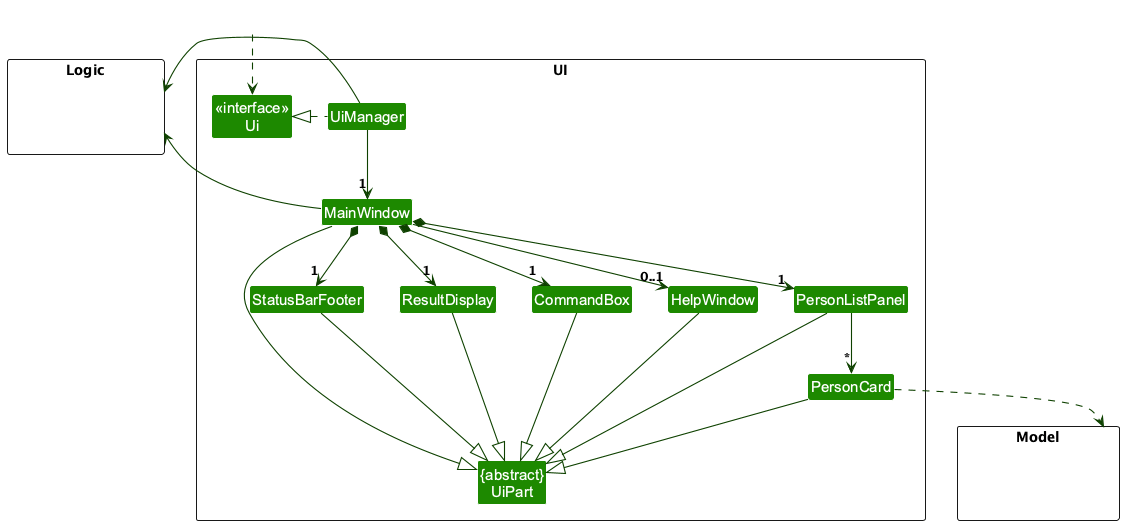

The diagram above was rendered by PlantUML. Its source (embedded in the PNG):
@startuml
!include style.puml
skinparam arrowThickness 1.1
skinparam arrowColor UI_COLOR_T4
skinparam classBackgroundColor UI_COLOR

package UI <<Rectangle>>{
Class "<<interface>>\nUi" as Ui
Class "{abstract}\nUiPart" as UiPart
Class UiManager
Class MainWindow
Class HelpWindow
Class ResultDisplay
Class PersonListPanel
Class PersonCard
Class StatusBarFooter
Class CommandBox
}

package Model <<Rectangle>> {
Class HiddenModel #FFFFFF
}

package Logic <<Rectangle>> {
Class HiddenLogic #FFFFFF
}

Class HiddenOutside #FFFFFF
HiddenOutside ..> Ui

UiManager .left.|> Ui
UiManager -down-> "1" MainWindow
MainWindow *-down->  "1" CommandBox
MainWindow *-down-> "1" ResultDisplay
MainWindow *-down-> "1" PersonListPanel
MainWindow *-down-> "1" StatusBarFooter
MainWindow --> "0..1" HelpWindow

PersonListPanel -down-> "*" PersonCard

MainWindow -left-|> UiPart

ResultDisplay --|> UiPart
CommandBox --|> UiPart
PersonListPanel --|> UiPart
PersonCard --|> UiPart
StatusBarFooter --|> UiPart
HelpWindow --|> UiPart

' AB3-level dependency to Model kept (PersonCard renders extra fields in ClubTrack).
PersonCard ..> Model
UiManager -right-> Logic
MainWindow -left-> Logic

PersonListPanel -[hidden]left- HelpWindow
HelpWindow -[hidden]left- CommandBox
CommandBox -[hidden]left- ResultDisplay
ResultDisplay -[hidden]left- StatusBarFooter

MainWindow -[hidden]-|> UiPart
@enduml